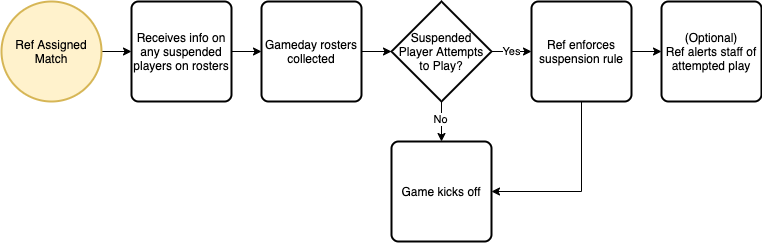

The diagram above was exported from draw.io. Its source (the exported page's mxGraphModel, read from the mxfile embedded in the PNG):
<mxGraphModel dx="828" dy="864" grid="1" gridSize="10" guides="1" tooltips="1" connect="1" arrows="1" fold="1" page="1" pageScale="1" pageWidth="850" pageHeight="1100" math="0" shadow="0">
  <root>
    <mxCell id="0" />
    <mxCell id="1" parent="0" />
    <mxCell id="cemMIyI0gTlUUm-bB_WD-19" style="edgeStyle=orthogonalEdgeStyle;rounded=0;orthogonalLoop=1;jettySize=auto;html=1;entryX=0;entryY=0.5;entryDx=0;entryDy=0;" edge="1" parent="1" source="cemMIyI0gTlUUm-bB_WD-2" target="cemMIyI0gTlUUm-bB_WD-18">
      <mxGeometry relative="1" as="geometry" />
    </mxCell>
    <mxCell id="cemMIyI0gTlUUm-bB_WD-2" value="Ref Assigned Match" style="strokeWidth=2;html=1;shape=mxgraph.flowchart.start_2;whiteSpace=wrap;fillColor=#fff2cc;strokeColor=#d6b656;" vertex="1" parent="1">
      <mxGeometry x="930" y="470" width="100" height="100" as="geometry" />
    </mxCell>
    <mxCell id="cemMIyI0gTlUUm-bB_WD-21" style="edgeStyle=orthogonalEdgeStyle;rounded=0;orthogonalLoop=1;jettySize=auto;html=1;entryX=0;entryY=0.5;entryDx=0;entryDy=0;" edge="1" parent="1" source="cemMIyI0gTlUUm-bB_WD-18" target="cemMIyI0gTlUUm-bB_WD-20">
      <mxGeometry relative="1" as="geometry" />
    </mxCell>
    <mxCell id="cemMIyI0gTlUUm-bB_WD-18" value="Receives info on any suspended players on rosters" style="rounded=1;whiteSpace=wrap;html=1;absoluteArcSize=1;arcSize=14;strokeWidth=2;" vertex="1" parent="1">
      <mxGeometry x="1060" y="470" width="100" height="100" as="geometry" />
    </mxCell>
    <mxCell id="cemMIyI0gTlUUm-bB_WD-24" style="edgeStyle=orthogonalEdgeStyle;rounded=0;orthogonalLoop=1;jettySize=auto;html=1;entryX=0;entryY=0.5;entryDx=0;entryDy=0;entryPerimeter=0;" edge="1" parent="1" source="cemMIyI0gTlUUm-bB_WD-20" target="cemMIyI0gTlUUm-bB_WD-23">
      <mxGeometry relative="1" as="geometry" />
    </mxCell>
    <mxCell id="cemMIyI0gTlUUm-bB_WD-20" value="Gameday rosters collected" style="rounded=1;whiteSpace=wrap;html=1;absoluteArcSize=1;arcSize=14;strokeWidth=2;" vertex="1" parent="1">
      <mxGeometry x="1190" y="470" width="100" height="100" as="geometry" />
    </mxCell>
    <mxCell id="cemMIyI0gTlUUm-bB_WD-26" value="Yes" style="edgeStyle=orthogonalEdgeStyle;rounded=0;orthogonalLoop=1;jettySize=auto;html=1;entryX=0;entryY=0.5;entryDx=0;entryDy=0;" edge="1" parent="1" source="cemMIyI0gTlUUm-bB_WD-23" target="cemMIyI0gTlUUm-bB_WD-25">
      <mxGeometry relative="1" as="geometry" />
    </mxCell>
    <mxCell id="cemMIyI0gTlUUm-bB_WD-28" style="edgeStyle=orthogonalEdgeStyle;rounded=0;orthogonalLoop=1;jettySize=auto;html=1;entryX=0.5;entryY=0;entryDx=0;entryDy=0;" edge="1" parent="1" source="cemMIyI0gTlUUm-bB_WD-23" target="cemMIyI0gTlUUm-bB_WD-27">
      <mxGeometry relative="1" as="geometry" />
    </mxCell>
    <mxCell id="cemMIyI0gTlUUm-bB_WD-32" value="No" style="edgeLabel;html=1;align=center;verticalAlign=middle;resizable=0;points=[];" vertex="1" connectable="0" parent="cemMIyI0gTlUUm-bB_WD-28">
      <mxGeometry x="-0.1118" y="-2" relative="1" as="geometry">
        <mxPoint as="offset" />
      </mxGeometry>
    </mxCell>
    <mxCell id="cemMIyI0gTlUUm-bB_WD-23" value="Suspended Player Attempts to Play?" style="strokeWidth=2;html=1;shape=mxgraph.flowchart.decision;whiteSpace=wrap;" vertex="1" parent="1">
      <mxGeometry x="1320" y="470" width="100" height="100" as="geometry" />
    </mxCell>
    <mxCell id="cemMIyI0gTlUUm-bB_WD-30" style="edgeStyle=orthogonalEdgeStyle;rounded=0;orthogonalLoop=1;jettySize=auto;html=1;" edge="1" parent="1" source="cemMIyI0gTlUUm-bB_WD-25" target="cemMIyI0gTlUUm-bB_WD-29">
      <mxGeometry relative="1" as="geometry" />
    </mxCell>
    <mxCell id="cemMIyI0gTlUUm-bB_WD-31" style="edgeStyle=orthogonalEdgeStyle;rounded=0;orthogonalLoop=1;jettySize=auto;html=1;entryX=1;entryY=0.5;entryDx=0;entryDy=0;" edge="1" parent="1" source="cemMIyI0gTlUUm-bB_WD-25" target="cemMIyI0gTlUUm-bB_WD-27">
      <mxGeometry relative="1" as="geometry">
        <Array as="points">
          <mxPoint x="1510" y="660" />
        </Array>
      </mxGeometry>
    </mxCell>
    <mxCell id="cemMIyI0gTlUUm-bB_WD-25" value="Ref enforces suspension rule" style="rounded=1;whiteSpace=wrap;html=1;absoluteArcSize=1;arcSize=14;strokeWidth=2;" vertex="1" parent="1">
      <mxGeometry x="1460" y="470" width="100" height="100" as="geometry" />
    </mxCell>
    <mxCell id="cemMIyI0gTlUUm-bB_WD-27" value="Game kicks off" style="rounded=1;whiteSpace=wrap;html=1;absoluteArcSize=1;arcSize=14;strokeWidth=2;" vertex="1" parent="1">
      <mxGeometry x="1320" y="610" width="100" height="100" as="geometry" />
    </mxCell>
    <mxCell id="cemMIyI0gTlUUm-bB_WD-29" value="(Optional)&lt;br&gt;Ref alerts staff of attempted play" style="rounded=1;whiteSpace=wrap;html=1;absoluteArcSize=1;arcSize=14;strokeWidth=2;" vertex="1" parent="1">
      <mxGeometry x="1590" y="470" width="100" height="100" as="geometry" />
    </mxCell>
  </root>
</mxGraphModel>